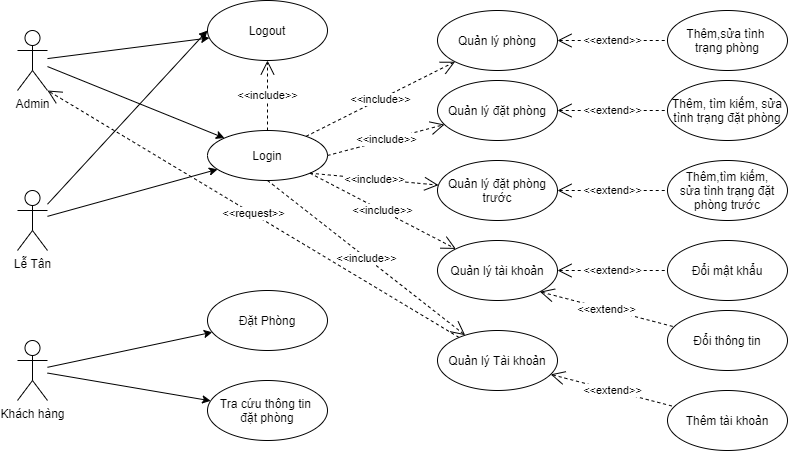

The diagram above was exported from draw.io. Its source (the exported page's mxGraphModel, read from the mxfile embedded in the PNG):
<mxGraphModel dx="994" dy="544" grid="1" gridSize="10" guides="1" tooltips="1" connect="1" arrows="1" fold="1" page="1" pageScale="1" pageWidth="850" pageHeight="1100" math="0" shadow="0" extFonts="Permanent Marker^https://fonts.googleapis.com/css?family=Permanent+Marker">
  <root>
    <mxCell id="0" />
    <mxCell id="1" parent="0" />
    <mxCell id="BcAI-pfgliB9wdG6FNaX-10" value="" style="rounded=0;orthogonalLoop=1;jettySize=auto;html=1;" edge="1" parent="1" source="BcAI-pfgliB9wdG6FNaX-1" target="BcAI-pfgliB9wdG6FNaX-9">
      <mxGeometry relative="1" as="geometry" />
    </mxCell>
    <mxCell id="BcAI-pfgliB9wdG6FNaX-12" value="" style="edgeStyle=none;rounded=0;orthogonalLoop=1;jettySize=auto;html=1;" edge="1" parent="1" source="BcAI-pfgliB9wdG6FNaX-1" target="BcAI-pfgliB9wdG6FNaX-11">
      <mxGeometry relative="1" as="geometry" />
    </mxCell>
    <UserObject label="Admin&lt;br&gt;" tooltip="as" id="BcAI-pfgliB9wdG6FNaX-1">
      <mxCell style="shape=umlActor;verticalLabelPosition=bottom;verticalAlign=top;html=1;outlineConnect=0;" vertex="1" parent="1">
        <mxGeometry x="50" y="40" width="30" height="60" as="geometry" />
      </mxCell>
    </UserObject>
    <mxCell id="BcAI-pfgliB9wdG6FNaX-29" value="&amp;lt;&amp;lt;include&amp;gt;&amp;gt;" style="edgeStyle=none;rounded=0;orthogonalLoop=1;jettySize=auto;html=1;dashed=1;endArrow=open;endFill=0;startArrow=none;startFill=0;endSize=12;" edge="1" parent="1" source="BcAI-pfgliB9wdG6FNaX-9" target="BcAI-pfgliB9wdG6FNaX-28">
      <mxGeometry relative="1" as="geometry" />
    </mxCell>
    <mxCell id="BcAI-pfgliB9wdG6FNaX-9" value="Login" style="ellipse;whiteSpace=wrap;html=1;verticalAlign=middle;align=center;" vertex="1" parent="1">
      <mxGeometry x="240" y="140" width="120" height="50" as="geometry" />
    </mxCell>
    <mxCell id="BcAI-pfgliB9wdG6FNaX-11" value="Logout" style="ellipse;whiteSpace=wrap;html=1;verticalAlign=middle;" vertex="1" parent="1">
      <mxGeometry x="240" y="10" width="120" height="60" as="geometry" />
    </mxCell>
    <mxCell id="BcAI-pfgliB9wdG6FNaX-18" style="edgeStyle=none;rounded=0;orthogonalLoop=1;jettySize=auto;html=1;" edge="1" parent="1" source="BcAI-pfgliB9wdG6FNaX-15" target="BcAI-pfgliB9wdG6FNaX-9">
      <mxGeometry relative="1" as="geometry" />
    </mxCell>
    <mxCell id="BcAI-pfgliB9wdG6FNaX-19" style="edgeStyle=none;rounded=0;orthogonalLoop=1;jettySize=auto;html=1;entryX=0;entryY=0.5;entryDx=0;entryDy=0;" edge="1" parent="1" source="BcAI-pfgliB9wdG6FNaX-15" target="BcAI-pfgliB9wdG6FNaX-11">
      <mxGeometry relative="1" as="geometry" />
    </mxCell>
    <mxCell id="BcAI-pfgliB9wdG6FNaX-15" value="Lễ Tân" style="shape=umlActor;verticalLabelPosition=bottom;verticalAlign=top;html=1;outlineConnect=0;" vertex="1" parent="1">
      <mxGeometry x="50" y="200" width="30" height="60" as="geometry" />
    </mxCell>
    <mxCell id="BcAI-pfgliB9wdG6FNaX-22" value="" style="edgeStyle=none;rounded=0;orthogonalLoop=1;jettySize=auto;html=1;" edge="1" parent="1" source="BcAI-pfgliB9wdG6FNaX-20" target="BcAI-pfgliB9wdG6FNaX-21">
      <mxGeometry relative="1" as="geometry" />
    </mxCell>
    <mxCell id="BcAI-pfgliB9wdG6FNaX-25" value="" style="edgeStyle=none;rounded=0;orthogonalLoop=1;jettySize=auto;html=1;" edge="1" parent="1" source="BcAI-pfgliB9wdG6FNaX-20" target="BcAI-pfgliB9wdG6FNaX-24">
      <mxGeometry relative="1" as="geometry" />
    </mxCell>
    <mxCell id="BcAI-pfgliB9wdG6FNaX-20" value="Khách hàng&lt;br&gt;" style="shape=umlActor;verticalLabelPosition=bottom;verticalAlign=top;html=1;outlineConnect=0;" vertex="1" parent="1">
      <mxGeometry x="50" y="350" width="30" height="60" as="geometry" />
    </mxCell>
    <mxCell id="BcAI-pfgliB9wdG6FNaX-21" value="Đặt Phòng" style="ellipse;whiteSpace=wrap;html=1;verticalAlign=middle;" vertex="1" parent="1">
      <mxGeometry x="240" y="300" width="120" height="60" as="geometry" />
    </mxCell>
    <mxCell id="BcAI-pfgliB9wdG6FNaX-24" value="Tra cứu thông tin &lt;br&gt;đặt phòng" style="ellipse;whiteSpace=wrap;html=1;verticalAlign=middle;" vertex="1" parent="1">
      <mxGeometry x="240" y="390" width="120" height="60" as="geometry" />
    </mxCell>
    <mxCell id="BcAI-pfgliB9wdG6FNaX-27" value="&amp;lt;&amp;lt;include&amp;gt;&amp;gt;" style="endArrow=open;endSize=12;dashed=1;html=1;rounded=0;" edge="1" parent="1" target="BcAI-pfgliB9wdG6FNaX-11">
      <mxGeometry width="160" relative="1" as="geometry">
        <mxPoint x="300" y="140" as="sourcePoint" />
        <mxPoint x="440" y="130" as="targetPoint" />
      </mxGeometry>
    </mxCell>
    <mxCell id="BcAI-pfgliB9wdG6FNaX-31" value="&amp;lt;&amp;lt;extend&amp;gt;&amp;gt;" style="edgeStyle=none;rounded=0;orthogonalLoop=1;jettySize=auto;html=1;dashed=1;startArrow=open;startFill=0;endArrow=none;endFill=0;startSize=12;" edge="1" parent="1" source="BcAI-pfgliB9wdG6FNaX-28" target="BcAI-pfgliB9wdG6FNaX-30">
      <mxGeometry relative="1" as="geometry" />
    </mxCell>
    <mxCell id="BcAI-pfgliB9wdG6FNaX-28" value="Quản lý phòng" style="ellipse;whiteSpace=wrap;html=1;" vertex="1" parent="1">
      <mxGeometry x="470" y="20" width="120" height="60" as="geometry" />
    </mxCell>
    <mxCell id="BcAI-pfgliB9wdG6FNaX-30" value="Thêm,sửa tình &lt;br&gt;trạng&amp;nbsp;phòng" style="ellipse;whiteSpace=wrap;html=1;" vertex="1" parent="1">
      <mxGeometry x="700" y="20" width="120" height="60" as="geometry" />
    </mxCell>
    <mxCell id="BcAI-pfgliB9wdG6FNaX-44" value="&amp;lt;&amp;lt;include&amp;gt;&amp;gt;" style="edgeStyle=none;rounded=0;orthogonalLoop=1;jettySize=auto;html=1;dashed=1;endArrow=open;endFill=0;startArrow=none;startFill=0;endSize=12;exitX=1;exitY=0.5;exitDx=0;exitDy=0;" edge="1" target="BcAI-pfgliB9wdG6FNaX-46" parent="1" source="BcAI-pfgliB9wdG6FNaX-9">
      <mxGeometry relative="1" as="geometry">
        <mxPoint x="340" y="120" as="sourcePoint" />
      </mxGeometry>
    </mxCell>
    <mxCell id="BcAI-pfgliB9wdG6FNaX-45" value="&amp;lt;&amp;lt;extend&amp;gt;&amp;gt;" style="edgeStyle=none;rounded=0;orthogonalLoop=1;jettySize=auto;html=1;dashed=1;startArrow=open;startFill=0;endArrow=none;endFill=0;startSize=12;" edge="1" source="BcAI-pfgliB9wdG6FNaX-46" target="BcAI-pfgliB9wdG6FNaX-47" parent="1">
      <mxGeometry relative="1" as="geometry" />
    </mxCell>
    <mxCell id="BcAI-pfgliB9wdG6FNaX-46" value="Quản lý đặt phòng" style="ellipse;whiteSpace=wrap;html=1;" vertex="1" parent="1">
      <mxGeometry x="470" y="90" width="120" height="60" as="geometry" />
    </mxCell>
    <mxCell id="BcAI-pfgliB9wdG6FNaX-47" value="Thêm, tìm kiếm, sửa&lt;br&gt;tình trạng đặt phòng" style="ellipse;whiteSpace=wrap;html=1;" vertex="1" parent="1">
      <mxGeometry x="700" y="90" width="120" height="60" as="geometry" />
    </mxCell>
    <mxCell id="BcAI-pfgliB9wdG6FNaX-48" value="&amp;lt;&amp;lt;include&amp;gt;&amp;gt;" style="edgeStyle=none;rounded=0;orthogonalLoop=1;jettySize=auto;html=1;dashed=1;endArrow=open;endFill=0;startArrow=none;startFill=0;endSize=12;exitX=1;exitY=1;exitDx=0;exitDy=0;" edge="1" target="BcAI-pfgliB9wdG6FNaX-50" parent="1" source="BcAI-pfgliB9wdG6FNaX-9">
      <mxGeometry relative="1" as="geometry">
        <mxPoint x="340" y="200" as="sourcePoint" />
      </mxGeometry>
    </mxCell>
    <mxCell id="BcAI-pfgliB9wdG6FNaX-49" value="&amp;lt;&amp;lt;extend&amp;gt;&amp;gt;" style="edgeStyle=none;rounded=0;orthogonalLoop=1;jettySize=auto;html=1;dashed=1;startArrow=open;startFill=0;endArrow=none;endFill=0;startSize=12;" edge="1" source="BcAI-pfgliB9wdG6FNaX-50" target="BcAI-pfgliB9wdG6FNaX-51" parent="1">
      <mxGeometry relative="1" as="geometry" />
    </mxCell>
    <mxCell id="BcAI-pfgliB9wdG6FNaX-50" value="Quản lý đặt phòng trước" style="ellipse;whiteSpace=wrap;html=1;" vertex="1" parent="1">
      <mxGeometry x="470" y="170" width="120" height="60" as="geometry" />
    </mxCell>
    <mxCell id="BcAI-pfgliB9wdG6FNaX-51" value="Thêm,tìm kiếm,&lt;br&gt;sửa tình trạng đặt phòng trước" style="ellipse;whiteSpace=wrap;html=1;" vertex="1" parent="1">
      <mxGeometry x="700" y="170" width="120" height="60" as="geometry" />
    </mxCell>
    <mxCell id="BcAI-pfgliB9wdG6FNaX-52" value="&amp;lt;&amp;lt;include&amp;gt;&amp;gt;" style="edgeStyle=none;rounded=0;orthogonalLoop=1;jettySize=auto;html=1;dashed=1;endArrow=open;endFill=0;startArrow=none;startFill=0;endSize=12;exitX=1;exitY=1;exitDx=0;exitDy=0;" edge="1" target="BcAI-pfgliB9wdG6FNaX-54" parent="1" source="BcAI-pfgliB9wdG6FNaX-9">
      <mxGeometry relative="1" as="geometry">
        <mxPoint x="340" y="280" as="sourcePoint" />
      </mxGeometry>
    </mxCell>
    <mxCell id="BcAI-pfgliB9wdG6FNaX-53" value="&amp;lt;&amp;lt;extend&amp;gt;&amp;gt;" style="edgeStyle=none;rounded=0;orthogonalLoop=1;jettySize=auto;html=1;dashed=1;startArrow=open;startFill=0;endArrow=none;endFill=0;startSize=12;" edge="1" source="BcAI-pfgliB9wdG6FNaX-54" target="BcAI-pfgliB9wdG6FNaX-55" parent="1">
      <mxGeometry relative="1" as="geometry" />
    </mxCell>
    <mxCell id="BcAI-pfgliB9wdG6FNaX-54" value="Quản lý tài khoản" style="ellipse;whiteSpace=wrap;html=1;" vertex="1" parent="1">
      <mxGeometry x="470" y="250" width="120" height="60" as="geometry" />
    </mxCell>
    <mxCell id="BcAI-pfgliB9wdG6FNaX-55" value="Đổi mật khẩu" style="ellipse;whiteSpace=wrap;html=1;" vertex="1" parent="1">
      <mxGeometry x="700" y="250" width="120" height="60" as="geometry" />
    </mxCell>
    <mxCell id="BcAI-pfgliB9wdG6FNaX-58" value="&amp;lt;&amp;lt;extend&amp;gt;&amp;gt;" style="edgeStyle=none;rounded=0;orthogonalLoop=1;jettySize=auto;html=1;dashed=1;startArrow=open;startFill=0;endArrow=none;endFill=0;startSize=12;exitX=1;exitY=1;exitDx=0;exitDy=0;" edge="1" target="BcAI-pfgliB9wdG6FNaX-59" parent="1" source="BcAI-pfgliB9wdG6FNaX-54">
      <mxGeometry relative="1" as="geometry">
        <mxPoint x="590" y="350" as="sourcePoint" />
      </mxGeometry>
    </mxCell>
    <mxCell id="BcAI-pfgliB9wdG6FNaX-59" value="Đổi thông tin" style="ellipse;whiteSpace=wrap;html=1;" vertex="1" parent="1">
      <mxGeometry x="700" y="320" width="120" height="60" as="geometry" />
    </mxCell>
    <mxCell id="BcAI-pfgliB9wdG6FNaX-60" value="&amp;lt;&amp;lt;include&amp;gt;&amp;gt;" style="edgeStyle=none;rounded=0;orthogonalLoop=1;jettySize=auto;html=1;dashed=1;endArrow=open;endFill=0;startArrow=none;startFill=0;endSize=12;exitX=0.5;exitY=1;exitDx=0;exitDy=0;" edge="1" target="BcAI-pfgliB9wdG6FNaX-62" parent="1" source="BcAI-pfgliB9wdG6FNaX-9">
      <mxGeometry relative="1" as="geometry">
        <mxPoint x="340" y="370" as="sourcePoint" />
      </mxGeometry>
    </mxCell>
    <mxCell id="BcAI-pfgliB9wdG6FNaX-61" value="&amp;lt;&amp;lt;extend&amp;gt;&amp;gt;" style="edgeStyle=none;rounded=0;orthogonalLoop=1;jettySize=auto;html=1;dashed=1;startArrow=open;startFill=0;endArrow=none;endFill=0;startSize=12;" edge="1" source="BcAI-pfgliB9wdG6FNaX-62" target="BcAI-pfgliB9wdG6FNaX-63" parent="1">
      <mxGeometry relative="1" as="geometry" />
    </mxCell>
    <mxCell id="BcAI-pfgliB9wdG6FNaX-64" value="&amp;lt;&amp;lt;request&amp;gt;&amp;gt;" style="edgeStyle=none;rounded=0;orthogonalLoop=1;jettySize=auto;html=1;entryX=1;entryY=1;entryDx=0;entryDy=0;entryPerimeter=0;dashed=1;startArrow=none;startFill=0;endArrow=open;endFill=0;startSize=12;endSize=12;" edge="1" parent="1" source="BcAI-pfgliB9wdG6FNaX-62" target="BcAI-pfgliB9wdG6FNaX-1">
      <mxGeometry relative="1" as="geometry" />
    </mxCell>
    <mxCell id="BcAI-pfgliB9wdG6FNaX-62" value="Quản lý Tài khoản" style="ellipse;whiteSpace=wrap;html=1;" vertex="1" parent="1">
      <mxGeometry x="470" y="340" width="120" height="60" as="geometry" />
    </mxCell>
    <mxCell id="BcAI-pfgliB9wdG6FNaX-63" value="Thêm tài khoản" style="ellipse;whiteSpace=wrap;html=1;" vertex="1" parent="1">
      <mxGeometry x="700" y="400" width="120" height="60" as="geometry" />
    </mxCell>
  </root>
</mxGraphModel>